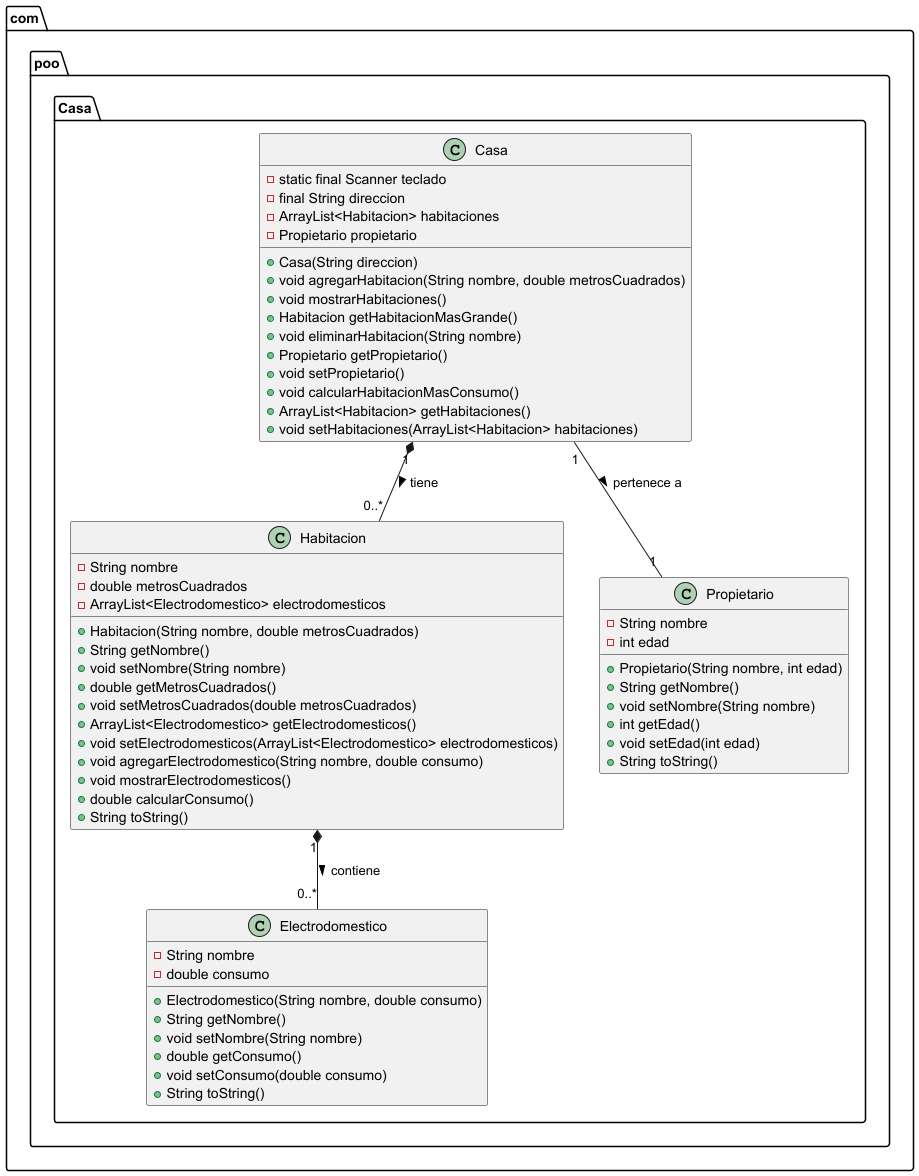

The diagram above was rendered by PlantUML. Its source (embedded in the PNG):
@startuml
package "com.poo.Casa" {

    class Casa {
        - static final Scanner teclado
        - final String direccion
        - ArrayList<Habitacion> habitaciones
        - Propietario propietario
        + Casa(String direccion)
        + void agregarHabitacion(String nombre, double metrosCuadrados)
        + void mostrarHabitaciones()
        + Habitacion getHabitacionMasGrande()
        + void eliminarHabitacion(String nombre)
        + Propietario getPropietario()
        + void setPropietario()
        + void calcularHabitacionMasConsumo()
        + ArrayList<Habitacion> getHabitaciones()
        + void setHabitaciones(ArrayList<Habitacion> habitaciones)
    }

    class Habitacion {
        - String nombre
        - double metrosCuadrados
        - ArrayList<Electrodomestico> electrodomesticos
        + Habitacion(String nombre, double metrosCuadrados)
        + String getNombre()
        + void setNombre(String nombre)
        + double getMetrosCuadrados()
        + void setMetrosCuadrados(double metrosCuadrados)
        + ArrayList<Electrodomestico> getElectrodomesticos()
        + void setElectrodomesticos(ArrayList<Electrodomestico> electrodomesticos)
        + void agregarElectrodomestico(String nombre, double consumo)
        + void mostrarElectrodomesticos()
        + double calcularConsumo()
        + String toString()
    }

    class Electrodomestico {
        - String nombre
        - double consumo
        + Electrodomestico(String nombre, double consumo)
        + String getNombre()
        + void setNombre(String nombre)
        + double getConsumo()
        + void setConsumo(double consumo)
        + String toString()
    }

    class Propietario {
        - String nombre
        - int edad
        + Propietario(String nombre, int edad)
        + String getNombre()
        + void setNombre(String nombre)
        + int getEdad()
        + void setEdad(int edad)
        + String toString()
    }

    Casa "1" *-- "0..*" Habitacion : tiene >
    Habitacion "1" *-- "0..*" Electrodomestico : contiene >
    Casa "1" -- "1" Propietario : pertenece a >
}
@enduml